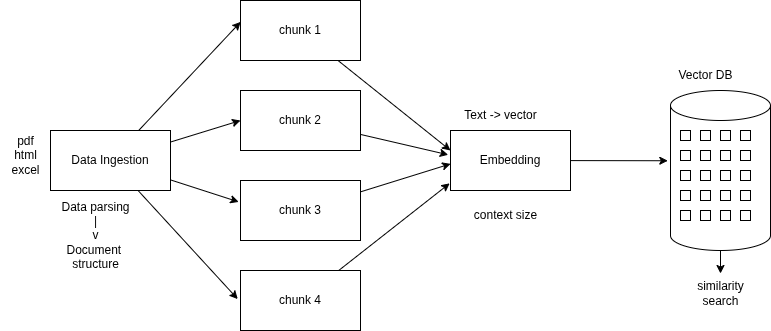

The diagram above was exported from draw.io. Its source (the exported page's mxGraphModel, read from the mxfile embedded in the PNG):
<mxGraphModel dx="1326" dy="849" grid="1" gridSize="10" guides="1" tooltips="1" connect="1" arrows="1" fold="1" page="1" pageScale="1" pageWidth="850" pageHeight="1100" math="0" shadow="0">
  <root>
    <mxCell id="0" />
    <mxCell id="1" parent="0" />
    <mxCell id="36" style="edgeStyle=none;html=1;entryX=0;entryY=0.5;entryDx=0;entryDy=0;" parent="1" source="2" target="4" edge="1">
      <mxGeometry relative="1" as="geometry" />
    </mxCell>
    <mxCell id="2" value="Data Ingestion" style="rounded=0;whiteSpace=wrap;html=1;" parent="1" vertex="1">
      <mxGeometry x="50" y="210" width="120" height="60" as="geometry" />
    </mxCell>
    <mxCell id="3" value="chunk 1" style="rounded=0;whiteSpace=wrap;html=1;" parent="1" vertex="1">
      <mxGeometry x="240" y="80" width="120" height="60" as="geometry" />
    </mxCell>
    <mxCell id="4" value="chunk 2" style="rounded=0;whiteSpace=wrap;html=1;" parent="1" vertex="1">
      <mxGeometry x="240" y="170" width="120" height="60" as="geometry" />
    </mxCell>
    <mxCell id="5" value="chunk 3" style="rounded=0;whiteSpace=wrap;html=1;" parent="1" vertex="1">
      <mxGeometry x="240" y="260" width="120" height="60" as="geometry" />
    </mxCell>
    <mxCell id="6" value="chunk 4" style="rounded=0;whiteSpace=wrap;html=1;" parent="1" vertex="1">
      <mxGeometry x="240" y="350" width="120" height="60" as="geometry" />
    </mxCell>
    <mxCell id="7" value="Embedding" style="rounded=0;whiteSpace=wrap;html=1;" parent="1" vertex="1">
      <mxGeometry x="450" y="210" width="120" height="60" as="geometry" />
    </mxCell>
    <mxCell id="47" value="" style="edgeStyle=none;html=1;" parent="1" source="8" target="46" edge="1">
      <mxGeometry relative="1" as="geometry" />
    </mxCell>
    <mxCell id="8" value="" style="shape=cylinder3;whiteSpace=wrap;html=1;boundedLbl=1;backgroundOutline=1;size=15;" parent="1" vertex="1">
      <mxGeometry x="670" y="170" width="100" height="160" as="geometry" />
    </mxCell>
    <mxCell id="9" value="" style="rounded=0;whiteSpace=wrap;html=1;" parent="1" vertex="1">
      <mxGeometry x="680" y="210" width="10" height="10" as="geometry" />
    </mxCell>
    <mxCell id="11" value="" style="rounded=0;whiteSpace=wrap;html=1;" parent="1" vertex="1">
      <mxGeometry x="700" y="210" width="10" height="10" as="geometry" />
    </mxCell>
    <mxCell id="12" value="" style="rounded=0;whiteSpace=wrap;html=1;" parent="1" vertex="1">
      <mxGeometry x="720" y="210" width="10" height="10" as="geometry" />
    </mxCell>
    <mxCell id="13" value="" style="rounded=0;whiteSpace=wrap;html=1;" parent="1" vertex="1">
      <mxGeometry x="740" y="210" width="10" height="10" as="geometry" />
    </mxCell>
    <mxCell id="15" value="" style="rounded=0;whiteSpace=wrap;html=1;" parent="1" vertex="1">
      <mxGeometry x="680" y="230" width="10" height="10" as="geometry" />
    </mxCell>
    <mxCell id="16" value="" style="rounded=0;whiteSpace=wrap;html=1;" parent="1" vertex="1">
      <mxGeometry x="700" y="230" width="10" height="10" as="geometry" />
    </mxCell>
    <mxCell id="17" value="" style="rounded=0;whiteSpace=wrap;html=1;" parent="1" vertex="1">
      <mxGeometry x="720" y="230" width="10" height="10" as="geometry" />
    </mxCell>
    <mxCell id="18" value="" style="rounded=0;whiteSpace=wrap;html=1;" parent="1" vertex="1">
      <mxGeometry x="740" y="230" width="10" height="10" as="geometry" />
    </mxCell>
    <mxCell id="19" value="" style="rounded=0;whiteSpace=wrap;html=1;" parent="1" vertex="1">
      <mxGeometry x="740" y="270" width="10" height="10" as="geometry" />
    </mxCell>
    <mxCell id="20" value="" style="rounded=0;whiteSpace=wrap;html=1;" parent="1" vertex="1">
      <mxGeometry x="740" y="250" width="10" height="10" as="geometry" />
    </mxCell>
    <mxCell id="21" value="" style="rounded=0;whiteSpace=wrap;html=1;" parent="1" vertex="1">
      <mxGeometry x="720" y="250" width="10" height="10" as="geometry" />
    </mxCell>
    <mxCell id="22" value="" style="rounded=0;whiteSpace=wrap;html=1;" parent="1" vertex="1">
      <mxGeometry x="720" y="270" width="10" height="10" as="geometry" />
    </mxCell>
    <mxCell id="23" value="" style="rounded=0;whiteSpace=wrap;html=1;" parent="1" vertex="1">
      <mxGeometry x="700" y="270" width="10" height="10" as="geometry" />
    </mxCell>
    <mxCell id="24" value="" style="rounded=0;whiteSpace=wrap;html=1;" parent="1" vertex="1">
      <mxGeometry x="680" y="270" width="10" height="10" as="geometry" />
    </mxCell>
    <mxCell id="25" value="" style="rounded=0;whiteSpace=wrap;html=1;" parent="1" vertex="1">
      <mxGeometry x="680" y="250" width="10" height="10" as="geometry" />
    </mxCell>
    <mxCell id="26" value="" style="rounded=0;whiteSpace=wrap;html=1;" parent="1" vertex="1">
      <mxGeometry x="700" y="250" width="10" height="10" as="geometry" />
    </mxCell>
    <mxCell id="27" value="" style="rounded=0;whiteSpace=wrap;html=1;" parent="1" vertex="1">
      <mxGeometry x="700" y="290" width="10" height="10" as="geometry" />
    </mxCell>
    <mxCell id="28" value="" style="rounded=0;whiteSpace=wrap;html=1;" parent="1" vertex="1">
      <mxGeometry x="680" y="290" width="10" height="10" as="geometry" />
    </mxCell>
    <mxCell id="29" value="" style="rounded=0;whiteSpace=wrap;html=1;" parent="1" vertex="1">
      <mxGeometry x="720" y="290" width="10" height="10" as="geometry" />
    </mxCell>
    <mxCell id="30" value="" style="rounded=0;whiteSpace=wrap;html=1;" parent="1" vertex="1">
      <mxGeometry x="740" y="290" width="10" height="10" as="geometry" />
    </mxCell>
    <mxCell id="31" value="Vector DB" style="text;html=1;align=center;verticalAlign=middle;resizable=0;points=[];autosize=1;strokeColor=none;fillColor=none;" parent="1" vertex="1">
      <mxGeometry x="665" y="140" width="80" height="30" as="geometry" />
    </mxCell>
    <mxCell id="32" style="edgeStyle=none;html=1;entryX=0;entryY=0.333;entryDx=0;entryDy=0;entryPerimeter=0;" parent="1" source="3" target="7" edge="1">
      <mxGeometry relative="1" as="geometry" />
    </mxCell>
    <mxCell id="33" style="edgeStyle=none;html=1;entryX=-0.019;entryY=0.405;entryDx=0;entryDy=0;entryPerimeter=0;" parent="1" source="4" target="7" edge="1">
      <mxGeometry relative="1" as="geometry" />
    </mxCell>
    <mxCell id="34" style="edgeStyle=none;html=1;entryX=0.001;entryY=0.556;entryDx=0;entryDy=0;entryPerimeter=0;" parent="1" source="5" target="7" edge="1">
      <mxGeometry relative="1" as="geometry" />
    </mxCell>
    <mxCell id="35" style="edgeStyle=none;html=1;entryX=-0.007;entryY=0.881;entryDx=0;entryDy=0;entryPerimeter=0;" parent="1" source="6" target="7" edge="1">
      <mxGeometry relative="1" as="geometry" />
    </mxCell>
    <mxCell id="37" style="edgeStyle=none;html=1;entryX=-0.015;entryY=0.357;entryDx=0;entryDy=0;entryPerimeter=0;" parent="1" source="2" target="5" edge="1">
      <mxGeometry relative="1" as="geometry" />
    </mxCell>
    <mxCell id="38" style="edgeStyle=none;html=1;entryX=-0.023;entryY=0.476;entryDx=0;entryDy=0;entryPerimeter=0;" parent="1" source="2" target="6" edge="1">
      <mxGeometry relative="1" as="geometry" />
    </mxCell>
    <mxCell id="39" style="edgeStyle=none;html=1;entryX=0.001;entryY=0.357;entryDx=0;entryDy=0;entryPerimeter=0;" parent="1" source="2" target="3" edge="1">
      <mxGeometry relative="1" as="geometry" />
    </mxCell>
    <mxCell id="40" value="pdf&lt;div&gt;html&lt;/div&gt;&lt;div&gt;excel&lt;/div&gt;" style="text;html=1;align=center;verticalAlign=middle;resizable=0;points=[];autosize=1;strokeColor=none;fillColor=none;" parent="1" vertex="1">
      <mxGeometry y="205" width="50" height="60" as="geometry" />
    </mxCell>
    <mxCell id="41" value="Data parsing&lt;div&gt;|&lt;/div&gt;&lt;div&gt;v&lt;/div&gt;&lt;div&gt;Document&amp;nbsp;&lt;/div&gt;&lt;div&gt;structure&lt;/div&gt;" style="text;html=1;align=center;verticalAlign=middle;resizable=0;points=[];autosize=1;strokeColor=none;fillColor=none;" parent="1" vertex="1">
      <mxGeometry x="50" y="270" width="90" height="90" as="geometry" />
    </mxCell>
    <mxCell id="43" style="edgeStyle=none;html=1;entryX=-0.027;entryY=0.439;entryDx=0;entryDy=0;entryPerimeter=0;" parent="1" source="7" target="8" edge="1">
      <mxGeometry relative="1" as="geometry" />
    </mxCell>
    <mxCell id="44" value="Text -&amp;gt; vector" style="text;html=1;align=center;verticalAlign=middle;resizable=0;points=[];autosize=1;strokeColor=none;fillColor=none;" parent="1" vertex="1">
      <mxGeometry x="450" y="180" width="100" height="30" as="geometry" />
    </mxCell>
    <mxCell id="45" value="context size" style="text;html=1;align=center;verticalAlign=middle;resizable=0;points=[];autosize=1;strokeColor=none;fillColor=none;" parent="1" vertex="1">
      <mxGeometry x="460" y="280" width="90" height="30" as="geometry" />
    </mxCell>
    <mxCell id="46" value="similarity&lt;div&gt;search&lt;/div&gt;" style="text;html=1;align=center;verticalAlign=middle;resizable=0;points=[];autosize=1;strokeColor=none;fillColor=none;" parent="1" vertex="1">
      <mxGeometry x="685" y="353" width="70" height="40" as="geometry" />
    </mxCell>
  </root>
</mxGraphModel>